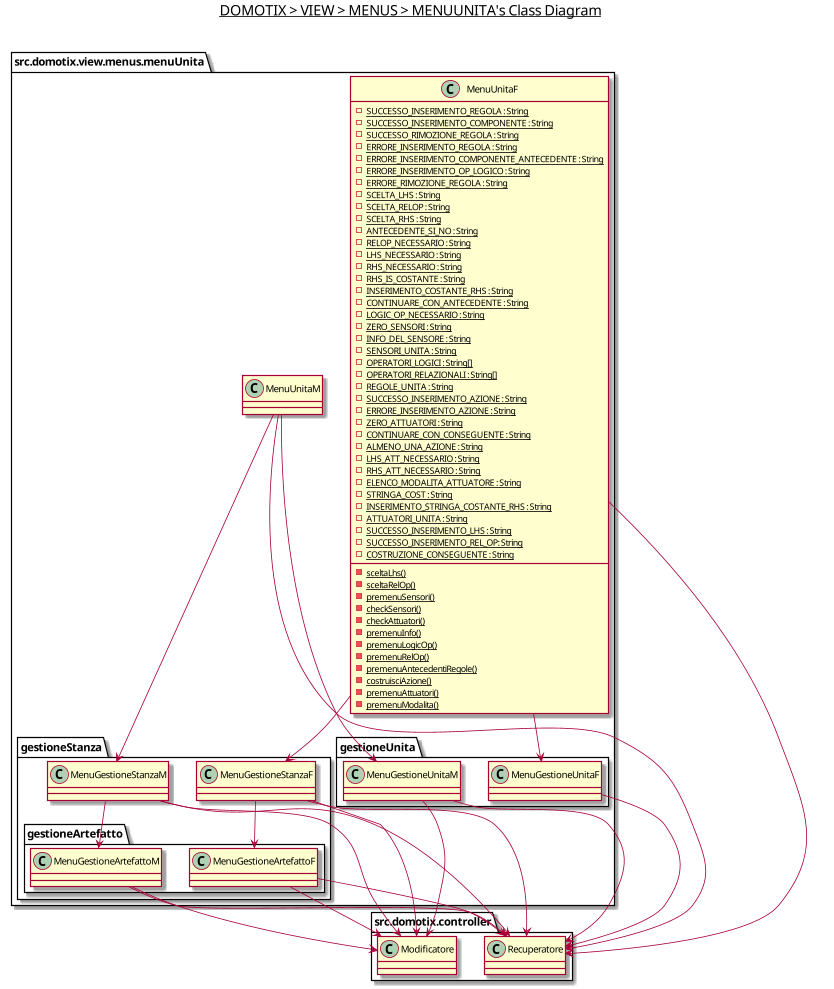

The diagram above was rendered by PlantUML. Its source (embedded in the PNG):
@startuml

title __DOMOTIX > VIEW > MENUS > MENUUNITA's Class Diagram__\n

namespace src.domotix.view.menus.menuUnita {
    class src.domotix.view.menus.menuUnita.MenuUnitaF {
        {static} - SUCCESSO_INSERIMENTO_REGOLA : String
        {static} - SUCCESSO_INSERIMENTO_COMPONENTE : String
        {static} - SUCCESSO_RIMOZIONE_REGOLA : String
        {static} - ERRORE_INSERIMENTO_REGOLA : String
        {static} - ERRORE_INSERIMENTO_COMPONENTE_ANTECEDENTE : String
        {static} - ERRORE_INSERIMENTO_OP_LOGICO : String
        {static} - ERRORE_RIMOZIONE_REGOLA : String
        {static} - SCELTA_LHS : String
        {static} - SCELTA_RELOP : String
        {static} - SCELTA_RHS : String
        {static} - ANTECEDENTE_SI_NO : String
        {static} - RELOP_NECESSARIO : String
        {static} - LHS_NECESSARIO : String
        {static} - RHS_NECESSARIO : String
        {static} - RHS_IS_COSTANTE : String
        {static} - INSERIMENTO_COSTANTE_RHS : String
        {static} - CONTINUARE_CON_ANTECEDENTE : String
        {static} - LOGIC_OP_NECESSARIO : String
        {static} - ZERO_SENSORI : String
        {static} - INFO_DEL_SENSORE : String
        {static} - SENSORI_UNITA : String
        {static} - OPERATORI_LOGICI : String[]
        {static} - OPERATORI_RELAZIONALI : String[]
        {static} - REGOLE_UNITA : String
        {static} - SUCCESSO_INSERIMENTO_AZIONE : String
        {static} - ERRORE_INSERIMENTO_AZIONE : String
        {static} - ZERO_ATTUATORI : String
        {static} - CONTINUARE_CON_CONSEGUENTE : String
        {static} - ALMENO_UNA_AZIONE : String
        {static} - LHS_ATT_NECESSARIO : String
        {static} - RHS_ATT_NECESSARIO : String
        {static} - ELENCO_MODALITA_ATTUATORE : String
        {static} - STRINGA_COST : String
        {static} - INSERIMENTO_STRINGA_COSTANTE_RHS : String
        {static} - ATTUATORI_UNITA : String
        {static} - SUCCESSO_INSERIMENTO_LHS : String
        {static} - SUCCESSO_INSERIMENTO_REL_OP: String
        {static} - COSTRUZIONE_CONSEGUENTE : String
        {static} - sceltaLhs()
        {static} - sceltaRelOp()
        {static} - premenuSensori()
        {static} - checkSensori()
        {static} - checkAttuatori()
        {static} - premenuInfo()
        {static} - premenuLogicOp()
        {static} - premenuRelOp()
        {static} - premenuAntecedentiRegole()
        {static} - costruisciAzione()
        {static} - premenuAttuatori()
        {static} - premenuModalita()
    }

    class src.domotix.view.menus.menuUnita.MenuUnitaM {
    }

    namespace gestioneUnita {
        class src.domotix.view.menus.menuUnita.gestioneUnita.MenuGestioneUnitaF {
        }

        class src.domotix.view.menus.menuUnita.gestioneUnita.MenuGestioneUnitaM {
        }
    }

    namespace gestioneStanza {
        class src.domotix.view.menus.menuUnita.gestioneStanza.MenuGestioneStanzaF {
        }

        class src.domotix.view.menus.menuUnita.gestioneStanza.MenuGestioneStanzaM {
        }

        namespace gestioneArtefatto {
            class src.domotix.view.menus.menuUnita.gestioneStanza.gestioneArtefatto.MenuGestioneArtefattoF {
            }

            class src.domotix.view.menus.menuUnita.gestioneStanza.gestioneArtefatto.MenuGestioneArtefattoM {
            }
        }
    }
}

src.domotix.view.menus.menuUnita.MenuUnitaM --> src.domotix.view.menus.menuUnita.gestioneUnita.MenuGestioneUnitaM
src.domotix.view.menus.menuUnita.MenuUnitaM --> src.domotix.view.menus.menuUnita.gestioneStanza.MenuGestioneStanzaM
src.domotix.view.menus.menuUnita.gestioneStanza.MenuGestioneStanzaM --> src.domotix.view.menus.menuUnita.gestioneStanza.gestioneArtefatto.MenuGestioneArtefattoM
src.domotix.view.menus.menuUnita.MenuUnitaF --> src.domotix.view.menus.menuUnita.gestioneUnita.MenuGestioneUnitaF
src.domotix.view.menus.menuUnita.MenuUnitaF --> src.domotix.view.menus.menuUnita.gestioneStanza.MenuGestioneStanzaF
src.domotix.view.menus.menuUnita.gestioneStanza.MenuGestioneStanzaF --> src.domotix.view.menus.menuUnita.gestioneStanza.gestioneArtefatto.MenuGestioneArtefattoF

src.domotix.view.menus.menuUnita.MenuUnitaM --> src.domotix.controller.Recuperatore
src.domotix.view.menus.menuUnita.MenuUnitaF --> src.domotix.controller.Recuperatore
src.domotix.view.menus.menuUnita.gestioneUnita.MenuGestioneUnitaM --> src.domotix.controller.Modificatore
src.domotix.view.menus.menuUnita.gestioneUnita.MenuGestioneUnitaM --> src.domotix.controller.Recuperatore
src.domotix.view.menus.menuUnita.gestioneUnita.MenuGestioneUnitaF --> src.domotix.controller.Recuperatore
src.domotix.view.menus.menuUnita.gestioneStanza.MenuGestioneStanzaM --> src.domotix.controller.Modificatore
src.domotix.view.menus.menuUnita.gestioneStanza.MenuGestioneStanzaM --> src.domotix.controller.Recuperatore
src.domotix.view.menus.menuUnita.gestioneStanza.MenuGestioneStanzaF --> src.domotix.controller.Recuperatore
src.domotix.view.menus.menuUnita.gestioneStanza.MenuGestioneStanzaF --> src.domotix.controller.Modificatore
src.domotix.view.menus.menuUnita.gestioneStanza.gestioneArtefatto.MenuGestioneArtefattoM --> src.domotix.controller.Modificatore
src.domotix.view.menus.menuUnita.gestioneStanza.gestioneArtefatto.MenuGestioneArtefattoM --> src.domotix.controller.Recuperatore
src.domotix.view.menus.menuUnita.gestioneStanza.gestioneArtefatto.MenuGestioneArtefattoF --> src.domotix.controller.Recuperatore
src.domotix.view.menus.menuUnita.gestioneStanza.gestioneArtefatto.MenuGestioneArtefattoF --> src.domotix.controller.Modificatore

@enduml